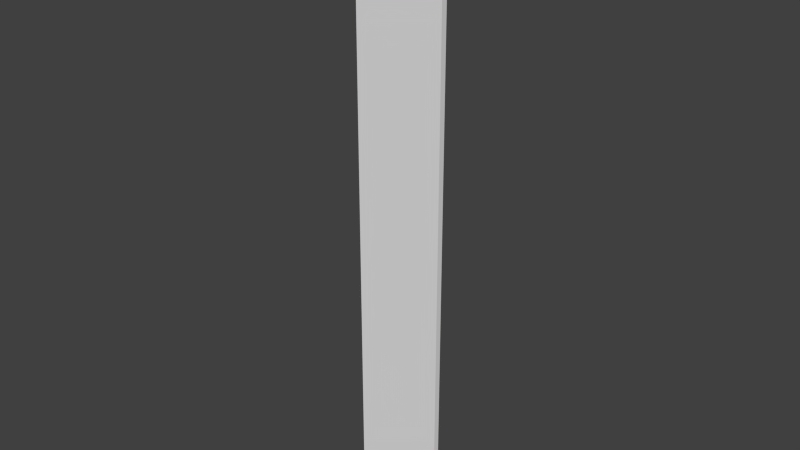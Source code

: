 # Source: schieneGrade_v1.blend  (saved by Blender 2.76.0; exported with 4.5.12 LTS)
import bpy
from mathutils import Matrix  # noqa: F401  (used for matrix-valued properties, if any)

bpy.ops.wm.read_factory_settings(use_empty=True)
scene = bpy.context.scene
scene.name = 'Scene'

# ---- collections
col_collection_1 = bpy.data.collections.new('Collection 1'); scene.collection.children.link(col_collection_1)

# ---- world
world_world = bpy.data.worlds.new('World'); scene.world = world_world
world_world.color = (0.05088, 0.05088, 0.05088)
world_world.use_sun_shadow = False
world_world.sun_shadow_jitter_overblur = 0.0
world_world.cycles.sampling_method = 'MANUAL'
world_world.cycles.sample_map_resolution = 256

# ---- meshes
me_cube = bpy.data.meshes.new('Cube')
me_cube.from_pydata([(-0.75, -0.0002459, 1.075e-11), (-0.75, 0.09975, -4.36e-09), (-0.75, -0.0002463, -10.0), (-0.75, 0.09975, -10.0), (0.75, -0.0002459, 1.075e-11), (0.75, 0.09975, -4.36e-09), (0.75, -0.0002463, -10.0), (0.75, 0.09975, -10.0)], [], [(1, 3, 2, 0), (3, 7, 6, 2), (7, 5, 4, 6), (5, 1, 0, 4), (0, 2, 6, 4), (5, 7, 3, 1)])
me_cube.use_remesh_preserve_volume = False
me_cube.use_remesh_preserve_attributes = False
me_cube.use_mirror_vertex_groups = False
me_cube.update()

# ---- objects
ob_cube = bpy.data.objects.new('Cube', me_cube)

# ---- transforms, parenting, visibility, modifiers, constraints
ob_cube.location = (0.0, 0.0, 0.0)
ob_cube.lineart.crease_threshold = 0.0

# ---- collection membership
col_collection_1.objects.link(ob_cube)

# ---- scene / render settings (as saved in the file)
scene.frame_start = 1; scene.frame_end = 250; scene.frame_set(1)
scene.render.engine = 'CYCLES'
scene.render.resolution_x = 1280
scene.render.resolution_y = 720
scene.render.dither_intensity = 0.0
scene.cycles.use_denoising = False
scene.cycles.samples = 10
scene.cycles.sampling_pattern = 'TABULATED_SOBOL'
scene.cycles.light_sampling_threshold = 0.0
scene.cycles.use_adaptive_sampling = False
scene.cycles.use_light_tree = False
scene.cycles.blur_glossy = 0.0
scene.cycles.pixel_filter_type = 'GAUSSIAN'
scene.cycles.sample_clamp_indirect = 0.0
scene.view_settings.view_transform = 'Standard'
scene.unit_settings.scale_length = 10.0
bpy.context.view_layer.update()

# ---- added for rendering (the .blend has no active camera and no usable light): camera, sun
cam_auto = bpy.data.cameras.new('AutoCamera')
cam_auto.lens = 50.0
cam_auto.sensor_width = 36.0
cam_auto.clip_end = 1000.0
ob_auto_camera = bpy.data.objects.new('AutoCamera', cam_auto)
scene.collection.objects.link(ob_auto_camera)
ob_auto_camera.location = (9.35621, -11.1777, 2.48497)
ob_auto_camera.rotation_euler = (1.09748, -7.21219e-08, 0.694738)
scene.camera = ob_auto_camera
light_auto_sun = bpy.data.lights.new('AutoSun', 'SUN')
light_auto_sun.energy = 3.0
light_auto_sun.angle = 0.0523599
ob_auto_sun = bpy.data.objects.new('AutoSun', light_auto_sun)
scene.collection.objects.link(ob_auto_sun)
ob_auto_sun.rotation_euler = (0.872665, 0.174533, 0.523599)
bpy.context.view_layer.update()
